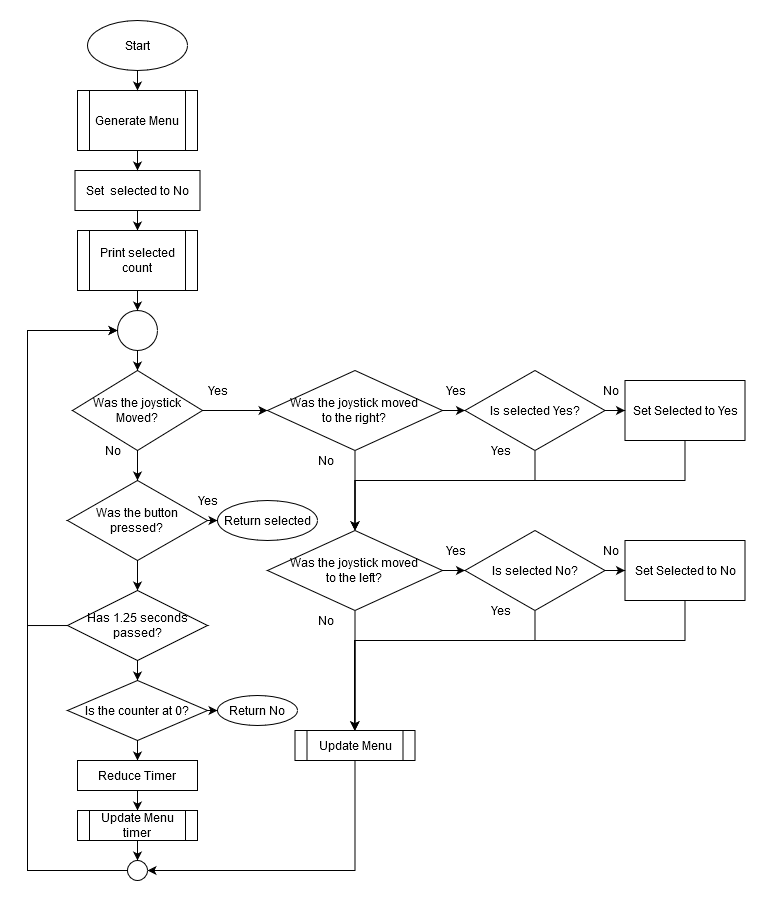

The diagram above was exported from draw.io. Its source (the exported page's mxGraphModel, read from the mxfile embedded in the PNG):
<mxGraphModel dx="1178" dy="626" grid="1" gridSize="10" guides="1" tooltips="1" connect="1" arrows="1" fold="1" page="1" pageScale="1" pageWidth="850" pageHeight="1100" math="0" shadow="0">
  <root>
    <mxCell id="0" />
    <mxCell id="1" parent="0" />
    <mxCell id="PtVDZoJ6PSflMoy051jN-1" value="Start" style="ellipse;whiteSpace=wrap;html=1;" parent="1" vertex="1">
      <mxGeometry x="120" y="140" width="100" height="50" as="geometry" />
    </mxCell>
    <mxCell id="I4WcbRA-nso_Xxu0LV96-36" style="edgeStyle=orthogonalEdgeStyle;rounded=0;orthogonalLoop=1;jettySize=auto;html=1;" parent="1" source="PtVDZoJ6PSflMoy051jN-2" target="PtVDZoJ6PSflMoy051jN-75" edge="1">
      <mxGeometry relative="1" as="geometry" />
    </mxCell>
    <mxCell id="PtVDZoJ6PSflMoy051jN-2" value="&lt;div&gt;Set&amp;nbsp; selected to No&lt;br&gt;&lt;/div&gt;" style="rounded=0;whiteSpace=wrap;html=1;" parent="1" vertex="1">
      <mxGeometry x="107.5" y="290" width="125" height="40" as="geometry" />
    </mxCell>
    <mxCell id="qfQCW_XkBrUoypdT0oW_-35" style="edgeStyle=orthogonalEdgeStyle;rounded=0;orthogonalLoop=1;jettySize=auto;html=1;" edge="1" parent="1" source="PtVDZoJ6PSflMoy051jN-3" target="PtVDZoJ6PSflMoy051jN-2">
      <mxGeometry relative="1" as="geometry" />
    </mxCell>
    <mxCell id="PtVDZoJ6PSflMoy051jN-3" value="Generate Menu" style="shape=process;whiteSpace=wrap;html=1;backgroundOutline=1;" parent="1" vertex="1">
      <mxGeometry x="110" y="210" width="120" height="60" as="geometry" />
    </mxCell>
    <mxCell id="I4WcbRA-nso_Xxu0LV96-8" style="edgeStyle=orthogonalEdgeStyle;rounded=0;orthogonalLoop=1;jettySize=auto;html=1;" parent="1" source="PtVDZoJ6PSflMoy051jN-4" target="I4WcbRA-nso_Xxu0LV96-6" edge="1">
      <mxGeometry relative="1" as="geometry" />
    </mxCell>
    <mxCell id="PtVDZoJ6PSflMoy051jN-4" value="Was the joystick moved &lt;br&gt;to the right?" style="rhombus;whiteSpace=wrap;html=1;" parent="1" vertex="1">
      <mxGeometry x="300" y="490" width="175" height="80" as="geometry" />
    </mxCell>
    <mxCell id="PtVDZoJ6PSflMoy051jN-10" value="Yes" style="text;html=1;align=center;verticalAlign=middle;resizable=0;points=[];autosize=1;" parent="1" vertex="1">
      <mxGeometry x="467.5" y="500" width="40" height="20" as="geometry" />
    </mxCell>
    <mxCell id="PtVDZoJ6PSflMoy051jN-11" value="" style="endArrow=classic;html=1;exitX=0.5;exitY=1;exitDx=0;exitDy=0;entryX=0.5;entryY=0;entryDx=0;entryDy=0;" parent="1" source="PtVDZoJ6PSflMoy051jN-4" target="I4WcbRA-nso_Xxu0LV96-14" edge="1">
      <mxGeometry width="50" height="50" relative="1" as="geometry">
        <mxPoint x="607.5" y="510" as="sourcePoint" />
        <mxPoint x="387.5" y="630" as="targetPoint" />
      </mxGeometry>
    </mxCell>
    <mxCell id="I4WcbRA-nso_Xxu0LV96-45" style="edgeStyle=orthogonalEdgeStyle;rounded=0;orthogonalLoop=1;jettySize=auto;html=1;" parent="1" source="PtVDZoJ6PSflMoy051jN-61" target="I4WcbRA-nso_Xxu0LV96-41" edge="1">
      <mxGeometry relative="1" as="geometry" />
    </mxCell>
    <mxCell id="PtVDZoJ6PSflMoy051jN-61" value="" style="ellipse;whiteSpace=wrap;html=1;aspect=fixed;" parent="1" vertex="1">
      <mxGeometry x="150" y="430" width="40" height="40" as="geometry" />
    </mxCell>
    <mxCell id="PtVDZoJ6PSflMoy051jN-66" value="" style="endArrow=classic;html=1;exitX=0.5;exitY=1;exitDx=0;exitDy=0;entryX=0.5;entryY=0;entryDx=0;entryDy=0;" parent="1" source="PtVDZoJ6PSflMoy051jN-1" target="PtVDZoJ6PSflMoy051jN-3" edge="1">
      <mxGeometry width="50" height="50" relative="1" as="geometry">
        <mxPoint x="400" y="450" as="sourcePoint" />
        <mxPoint x="450" y="400" as="targetPoint" />
      </mxGeometry>
    </mxCell>
    <mxCell id="I4WcbRA-nso_Xxu0LV96-37" style="edgeStyle=orthogonalEdgeStyle;rounded=0;orthogonalLoop=1;jettySize=auto;html=1;" parent="1" source="PtVDZoJ6PSflMoy051jN-75" target="PtVDZoJ6PSflMoy051jN-61" edge="1">
      <mxGeometry relative="1" as="geometry" />
    </mxCell>
    <mxCell id="PtVDZoJ6PSflMoy051jN-75" value="Print selected count" style="shape=process;whiteSpace=wrap;html=1;backgroundOutline=1;" parent="1" vertex="1">
      <mxGeometry x="110" y="350" width="120" height="60" as="geometry" />
    </mxCell>
    <mxCell id="PtVDZoJ6PSflMoy051jN-106" value="No" style="text;html=1;align=center;verticalAlign=middle;resizable=0;points=[];autosize=1;" parent="1" vertex="1">
      <mxGeometry x="342.5" y="570" width="30" height="20" as="geometry" />
    </mxCell>
    <mxCell id="I4WcbRA-nso_Xxu0LV96-47" style="edgeStyle=orthogonalEdgeStyle;rounded=0;orthogonalLoop=1;jettySize=auto;html=1;entryX=0.5;entryY=0;entryDx=0;entryDy=0;" parent="1" source="I4WcbRA-nso_Xxu0LV96-3" target="I4WcbRA-nso_Xxu0LV96-14" edge="1">
      <mxGeometry relative="1" as="geometry">
        <Array as="points">
          <mxPoint x="717" y="600" />
          <mxPoint x="387" y="600" />
        </Array>
      </mxGeometry>
    </mxCell>
    <mxCell id="I4WcbRA-nso_Xxu0LV96-3" value="Set Selected to Yes" style="rounded=0;whiteSpace=wrap;html=1;" parent="1" vertex="1">
      <mxGeometry x="657.5" y="500" width="120" height="60" as="geometry" />
    </mxCell>
    <mxCell id="I4WcbRA-nso_Xxu0LV96-7" style="edgeStyle=orthogonalEdgeStyle;rounded=0;orthogonalLoop=1;jettySize=auto;html=1;" parent="1" source="I4WcbRA-nso_Xxu0LV96-6" target="I4WcbRA-nso_Xxu0LV96-3" edge="1">
      <mxGeometry relative="1" as="geometry" />
    </mxCell>
    <mxCell id="I4WcbRA-nso_Xxu0LV96-6" value="Is selected Yes?" style="rhombus;whiteSpace=wrap;html=1;" parent="1" vertex="1">
      <mxGeometry x="497.5" y="490" width="140" height="80" as="geometry" />
    </mxCell>
    <mxCell id="I4WcbRA-nso_Xxu0LV96-9" value="No" style="text;html=1;align=center;verticalAlign=middle;resizable=0;points=[];autosize=1;" parent="1" vertex="1">
      <mxGeometry x="627.5" y="500" width="30" height="20" as="geometry" />
    </mxCell>
    <mxCell id="I4WcbRA-nso_Xxu0LV96-10" value="Yes" style="text;html=1;align=center;verticalAlign=middle;resizable=0;points=[];autosize=1;" parent="1" vertex="1">
      <mxGeometry x="512.5" y="560" width="40" height="20" as="geometry" />
    </mxCell>
    <mxCell id="I4WcbRA-nso_Xxu0LV96-11" style="edgeStyle=orthogonalEdgeStyle;rounded=0;orthogonalLoop=1;jettySize=auto;html=1;entryX=0.5;entryY=0;entryDx=0;entryDy=0;" parent="1" source="I4WcbRA-nso_Xxu0LV96-6" target="I4WcbRA-nso_Xxu0LV96-14" edge="1">
      <mxGeometry relative="1" as="geometry">
        <mxPoint x="387.5" y="630" as="targetPoint" />
        <Array as="points">
          <mxPoint x="567.5" y="600" />
          <mxPoint x="387.5" y="600" />
        </Array>
      </mxGeometry>
    </mxCell>
    <mxCell id="I4WcbRA-nso_Xxu0LV96-13" style="edgeStyle=orthogonalEdgeStyle;rounded=0;orthogonalLoop=1;jettySize=auto;html=1;" parent="1" source="I4WcbRA-nso_Xxu0LV96-14" target="I4WcbRA-nso_Xxu0LV96-21" edge="1">
      <mxGeometry relative="1" as="geometry" />
    </mxCell>
    <mxCell id="I4WcbRA-nso_Xxu0LV96-49" style="edgeStyle=orthogonalEdgeStyle;rounded=0;orthogonalLoop=1;jettySize=auto;html=1;" parent="1" source="I4WcbRA-nso_Xxu0LV96-14" target="I4WcbRA-nso_Xxu0LV96-48" edge="1">
      <mxGeometry relative="1" as="geometry" />
    </mxCell>
    <mxCell id="I4WcbRA-nso_Xxu0LV96-14" value="Was the joystick moved &lt;br&gt;to the left?" style="rhombus;whiteSpace=wrap;html=1;" parent="1" vertex="1">
      <mxGeometry x="300" y="650" width="175" height="80" as="geometry" />
    </mxCell>
    <mxCell id="I4WcbRA-nso_Xxu0LV96-15" value="Yes" style="text;html=1;align=center;verticalAlign=middle;resizable=0;points=[];autosize=1;" parent="1" vertex="1">
      <mxGeometry x="467.5" y="660" width="40" height="20" as="geometry" />
    </mxCell>
    <mxCell id="I4WcbRA-nso_Xxu0LV96-17" value="No" style="text;html=1;align=center;verticalAlign=middle;resizable=0;points=[];autosize=1;" parent="1" vertex="1">
      <mxGeometry x="342.5" y="730" width="30" height="20" as="geometry" />
    </mxCell>
    <mxCell id="I4WcbRA-nso_Xxu0LV96-59" style="edgeStyle=orthogonalEdgeStyle;rounded=0;orthogonalLoop=1;jettySize=auto;html=1;entryX=0.5;entryY=0;entryDx=0;entryDy=0;" parent="1" source="I4WcbRA-nso_Xxu0LV96-19" target="I4WcbRA-nso_Xxu0LV96-48" edge="1">
      <mxGeometry relative="1" as="geometry">
        <Array as="points">
          <mxPoint x="717" y="760" />
          <mxPoint x="387" y="760" />
        </Array>
      </mxGeometry>
    </mxCell>
    <mxCell id="I4WcbRA-nso_Xxu0LV96-19" value="Set Selected to No" style="rounded=0;whiteSpace=wrap;html=1;" parent="1" vertex="1">
      <mxGeometry x="657.5" y="660" width="120" height="60" as="geometry" />
    </mxCell>
    <mxCell id="I4WcbRA-nso_Xxu0LV96-20" style="edgeStyle=orthogonalEdgeStyle;rounded=0;orthogonalLoop=1;jettySize=auto;html=1;" parent="1" source="I4WcbRA-nso_Xxu0LV96-21" target="I4WcbRA-nso_Xxu0LV96-19" edge="1">
      <mxGeometry relative="1" as="geometry" />
    </mxCell>
    <mxCell id="I4WcbRA-nso_Xxu0LV96-58" style="edgeStyle=orthogonalEdgeStyle;rounded=0;orthogonalLoop=1;jettySize=auto;html=1;" parent="1" source="I4WcbRA-nso_Xxu0LV96-21" target="I4WcbRA-nso_Xxu0LV96-48" edge="1">
      <mxGeometry relative="1" as="geometry">
        <Array as="points">
          <mxPoint x="567" y="760" />
          <mxPoint x="387" y="760" />
        </Array>
      </mxGeometry>
    </mxCell>
    <mxCell id="I4WcbRA-nso_Xxu0LV96-21" value="Is selected No?" style="rhombus;whiteSpace=wrap;html=1;" parent="1" vertex="1">
      <mxGeometry x="497.5" y="650" width="140" height="80" as="geometry" />
    </mxCell>
    <mxCell id="I4WcbRA-nso_Xxu0LV96-22" value="No" style="text;html=1;align=center;verticalAlign=middle;resizable=0;points=[];autosize=1;" parent="1" vertex="1">
      <mxGeometry x="627.5" y="660" width="30" height="20" as="geometry" />
    </mxCell>
    <mxCell id="I4WcbRA-nso_Xxu0LV96-23" value="Yes" style="text;html=1;align=center;verticalAlign=middle;resizable=0;points=[];autosize=1;" parent="1" vertex="1">
      <mxGeometry x="512.5" y="720" width="40" height="20" as="geometry" />
    </mxCell>
    <mxCell id="I4WcbRA-nso_Xxu0LV96-55" style="edgeStyle=orthogonalEdgeStyle;rounded=0;orthogonalLoop=1;jettySize=auto;html=1;" parent="1" source="I4WcbRA-nso_Xxu0LV96-25" target="I4WcbRA-nso_Xxu0LV96-51" edge="1">
      <mxGeometry relative="1" as="geometry" />
    </mxCell>
    <mxCell id="qfQCW_XkBrUoypdT0oW_-15" value="" style="edgeStyle=orthogonalEdgeStyle;rounded=0;orthogonalLoop=1;jettySize=auto;html=1;" edge="1" parent="1" source="I4WcbRA-nso_Xxu0LV96-25" target="qfQCW_XkBrUoypdT0oW_-14">
      <mxGeometry relative="1" as="geometry" />
    </mxCell>
    <mxCell id="I4WcbRA-nso_Xxu0LV96-25" value="&lt;div&gt;Was the button &lt;br&gt;&lt;/div&gt;&lt;div&gt;pressed?&lt;/div&gt;" style="rhombus;whiteSpace=wrap;html=1;" parent="1" vertex="1">
      <mxGeometry x="100" y="600" width="140" height="80" as="geometry" />
    </mxCell>
    <mxCell id="qfQCW_XkBrUoypdT0oW_-17" value="" style="edgeStyle=orthogonalEdgeStyle;rounded=0;orthogonalLoop=1;jettySize=auto;html=1;" edge="1" parent="1" source="qfQCW_XkBrUoypdT0oW_-14" target="qfQCW_XkBrUoypdT0oW_-16">
      <mxGeometry relative="1" as="geometry" />
    </mxCell>
    <mxCell id="qfQCW_XkBrUoypdT0oW_-33" style="edgeStyle=orthogonalEdgeStyle;rounded=0;orthogonalLoop=1;jettySize=auto;html=1;entryX=0;entryY=0.5;entryDx=0;entryDy=0;" edge="1" parent="1" source="qfQCW_XkBrUoypdT0oW_-14" target="PtVDZoJ6PSflMoy051jN-61">
      <mxGeometry relative="1" as="geometry">
        <mxPoint x="60" y="520" as="targetPoint" />
        <Array as="points">
          <mxPoint x="60" y="745" />
          <mxPoint x="60" y="450" />
        </Array>
      </mxGeometry>
    </mxCell>
    <mxCell id="qfQCW_XkBrUoypdT0oW_-14" value="Has 1.25 seconds passed?" style="rhombus;whiteSpace=wrap;html=1;" vertex="1" parent="1">
      <mxGeometry x="100" y="710" width="140" height="70" as="geometry" />
    </mxCell>
    <mxCell id="qfQCW_XkBrUoypdT0oW_-23" value="" style="edgeStyle=orthogonalEdgeStyle;rounded=0;orthogonalLoop=1;jettySize=auto;html=1;" edge="1" parent="1" source="qfQCW_XkBrUoypdT0oW_-16" target="qfQCW_XkBrUoypdT0oW_-22">
      <mxGeometry relative="1" as="geometry" />
    </mxCell>
    <mxCell id="qfQCW_XkBrUoypdT0oW_-26" style="edgeStyle=orthogonalEdgeStyle;rounded=0;orthogonalLoop=1;jettySize=auto;html=1;" edge="1" parent="1" source="qfQCW_XkBrUoypdT0oW_-16" target="qfQCW_XkBrUoypdT0oW_-24">
      <mxGeometry relative="1" as="geometry" />
    </mxCell>
    <mxCell id="qfQCW_XkBrUoypdT0oW_-16" value="Is the counter at 0?" style="rhombus;whiteSpace=wrap;html=1;" vertex="1" parent="1">
      <mxGeometry x="100" y="800" width="140" height="60" as="geometry" />
    </mxCell>
    <mxCell id="I4WcbRA-nso_Xxu0LV96-29" value="Yes" style="text;html=1;align=center;verticalAlign=middle;resizable=0;points=[];autosize=1;" parent="1" vertex="1">
      <mxGeometry x="220" y="610" width="40" height="20" as="geometry" />
    </mxCell>
    <mxCell id="I4WcbRA-nso_Xxu0LV96-43" style="edgeStyle=orthogonalEdgeStyle;rounded=0;orthogonalLoop=1;jettySize=auto;html=1;entryX=0;entryY=0.5;entryDx=0;entryDy=0;" parent="1" source="I4WcbRA-nso_Xxu0LV96-41" target="PtVDZoJ6PSflMoy051jN-4" edge="1">
      <mxGeometry relative="1" as="geometry" />
    </mxCell>
    <mxCell id="I4WcbRA-nso_Xxu0LV96-46" style="edgeStyle=orthogonalEdgeStyle;rounded=0;orthogonalLoop=1;jettySize=auto;html=1;entryX=0.5;entryY=0;entryDx=0;entryDy=0;" parent="1" source="I4WcbRA-nso_Xxu0LV96-41" target="I4WcbRA-nso_Xxu0LV96-25" edge="1">
      <mxGeometry relative="1" as="geometry" />
    </mxCell>
    <mxCell id="I4WcbRA-nso_Xxu0LV96-41" value="&lt;div&gt;Was the joystick&lt;/div&gt;&lt;div&gt; Moved?&lt;/div&gt;" style="rhombus;whiteSpace=wrap;html=1;" parent="1" vertex="1">
      <mxGeometry x="105" y="490" width="130" height="80" as="geometry" />
    </mxCell>
    <mxCell id="I4WcbRA-nso_Xxu0LV96-44" value="Yes" style="text;html=1;align=center;verticalAlign=middle;resizable=0;points=[];autosize=1;" parent="1" vertex="1">
      <mxGeometry x="230" y="500" width="40" height="20" as="geometry" />
    </mxCell>
    <mxCell id="qfQCW_XkBrUoypdT0oW_-31" style="edgeStyle=orthogonalEdgeStyle;rounded=0;orthogonalLoop=1;jettySize=auto;html=1;entryX=1;entryY=0.5;entryDx=0;entryDy=0;" edge="1" parent="1" source="I4WcbRA-nso_Xxu0LV96-48" target="qfQCW_XkBrUoypdT0oW_-28">
      <mxGeometry relative="1" as="geometry">
        <Array as="points">
          <mxPoint x="388" y="990" />
        </Array>
      </mxGeometry>
    </mxCell>
    <mxCell id="I4WcbRA-nso_Xxu0LV96-48" value="Update Menu" style="shape=process;whiteSpace=wrap;html=1;backgroundOutline=1;" parent="1" vertex="1">
      <mxGeometry x="327.5" y="850" width="120" height="30" as="geometry" />
    </mxCell>
    <mxCell id="I4WcbRA-nso_Xxu0LV96-51" value="Return selected" style="ellipse;whiteSpace=wrap;html=1;" parent="1" vertex="1">
      <mxGeometry x="250" y="620" width="100" height="40" as="geometry" />
    </mxCell>
    <mxCell id="I4WcbRA-nso_Xxu0LV96-57" value="No" style="text;html=1;align=center;verticalAlign=middle;resizable=0;points=[];autosize=1;" parent="1" vertex="1">
      <mxGeometry x="130" y="560" width="30" height="20" as="geometry" />
    </mxCell>
    <mxCell id="qfQCW_XkBrUoypdT0oW_-22" value="Return No" style="ellipse;whiteSpace=wrap;html=1;" vertex="1" parent="1">
      <mxGeometry x="250" y="815" width="80" height="30" as="geometry" />
    </mxCell>
    <mxCell id="qfQCW_XkBrUoypdT0oW_-27" style="edgeStyle=orthogonalEdgeStyle;rounded=0;orthogonalLoop=1;jettySize=auto;html=1;" edge="1" parent="1" source="qfQCW_XkBrUoypdT0oW_-24" target="qfQCW_XkBrUoypdT0oW_-25">
      <mxGeometry relative="1" as="geometry" />
    </mxCell>
    <mxCell id="qfQCW_XkBrUoypdT0oW_-24" value="Reduce Timer" style="rounded=0;whiteSpace=wrap;html=1;" vertex="1" parent="1">
      <mxGeometry x="110" y="880" width="120" height="30" as="geometry" />
    </mxCell>
    <mxCell id="qfQCW_XkBrUoypdT0oW_-30" style="edgeStyle=orthogonalEdgeStyle;rounded=0;orthogonalLoop=1;jettySize=auto;html=1;" edge="1" parent="1" source="qfQCW_XkBrUoypdT0oW_-25" target="qfQCW_XkBrUoypdT0oW_-28">
      <mxGeometry relative="1" as="geometry" />
    </mxCell>
    <mxCell id="qfQCW_XkBrUoypdT0oW_-25" value="Update Menu timer" style="shape=process;whiteSpace=wrap;html=1;backgroundOutline=1;" vertex="1" parent="1">
      <mxGeometry x="110" y="930" width="120" height="30" as="geometry" />
    </mxCell>
    <mxCell id="qfQCW_XkBrUoypdT0oW_-32" style="edgeStyle=orthogonalEdgeStyle;rounded=0;orthogonalLoop=1;jettySize=auto;html=1;entryX=0;entryY=0.5;entryDx=0;entryDy=0;" edge="1" parent="1" source="qfQCW_XkBrUoypdT0oW_-28" target="PtVDZoJ6PSflMoy051jN-61">
      <mxGeometry relative="1" as="geometry">
        <mxPoint x="80" y="590" as="targetPoint" />
        <Array as="points">
          <mxPoint x="60" y="990" />
          <mxPoint x="60" y="450" />
        </Array>
      </mxGeometry>
    </mxCell>
    <mxCell id="qfQCW_XkBrUoypdT0oW_-28" value="" style="ellipse;whiteSpace=wrap;html=1;aspect=fixed;" vertex="1" parent="1">
      <mxGeometry x="160" y="980" width="20" height="20" as="geometry" />
    </mxCell>
  </root>
</mxGraphModel>